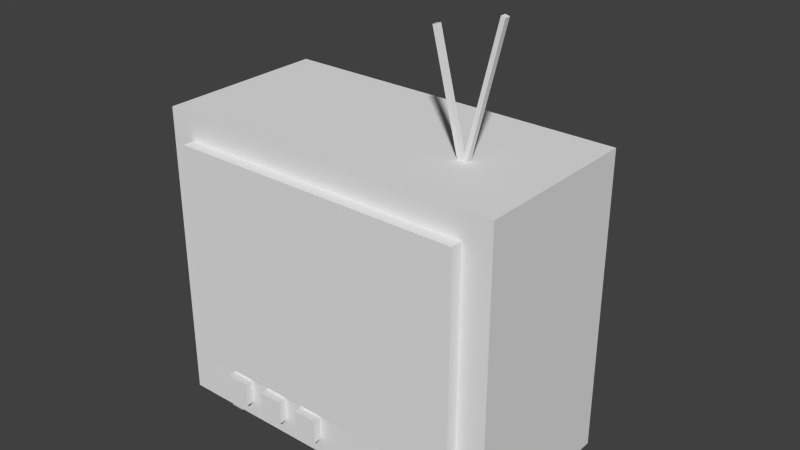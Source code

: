 # Source: video.blend  (saved by Blender 2.76.0; exported with 4.5.12 LTS)
import bpy
from mathutils import Matrix  # noqa: F401  (used for matrix-valued properties, if any)

bpy.ops.wm.read_factory_settings(use_empty=True)
scene = bpy.context.scene
scene.name = 'Scene'

# ---- collections
col_collection_1 = bpy.data.collections.new('Collection 1'); scene.collection.children.link(col_collection_1)

# ---- world
world_world = bpy.data.worlds.new('World'); scene.world = world_world
world_world.color = (0.05088, 0.05088, 0.05088)
world_world.use_sun_shadow = False
world_world.sun_shadow_jitter_overblur = 0.0
world_world.cycles.sampling_method = 'MANUAL'
world_world.cycles.sample_map_resolution = 256

# ---- meshes
me_cube_011 = bpy.data.meshes.new('Cube.011')
me_cube_011.from_pydata([(-1.0, -1.0, -1.0), (-1.0, -1.0, 1.0), (-1.0, 1.0, -1.0), (-1.0, 1.0, 1.0), (1.0, -1.0, -1.0), (1.0, -1.0, 1.0), (1.0, 1.0, -1.0), (1.0, 1.0, 1.0)], [], [(1, 3, 2, 0), (3, 7, 6, 2), (7, 5, 4, 6), (5, 1, 0, 4), (0, 2, 6, 4), (5, 7, 3, 1)])
_uv = me_cube_011.uv_layers.new(name='UVMap')
_uv.uv.foreach_set('vector', [0.5796, 0.6753, 0.7056, 0.6753, 0.7056, 0.8013, 0.5796, 0.8013, 0.5796, 0.6753, 0.7056, 0.6753, 0.7056, 0.8013, 0.5796, 0.8013, 0.5796, 0.6753, 0.7056, 0.6753, 0.7056, 0.8013, 0.5796, 0.8013, 0.5796, 0.6753, 0.7056, 0.6753, 0.7056, 0.8013, 0.5796, 0.8013, 0.5796, 0.6753, 0.7056, 0.6753, 0.7056, 0.8013, 0.5796, 0.8013, 0.5796, 0.6753, 0.7056, 0.6753, 0.7056, 0.8013, 0.5796, 0.8013])
me_cube_011.use_remesh_preserve_volume = False
me_cube_011.use_remesh_preserve_attributes = False
me_cube_011.use_mirror_vertex_groups = False
me_cube_011.update()
me_cube_010 = bpy.data.meshes.new('Cube.010')
me_cube_010.from_pydata([(-1.0, -1.0, -1.0), (-1.0, -1.0, 1.0), (-1.0, 1.0, -1.0), (-1.0, 1.0, 1.0), (1.0, -1.0, -1.0), (1.0, -1.0, 1.0), (1.0, 1.0, -1.0), (1.0, 1.0, 1.0)], [], [(1, 3, 2, 0), (3, 7, 6, 2), (7, 5, 4, 6), (5, 1, 0, 4), (0, 2, 6, 4), (5, 7, 3, 1)])
_uv = me_cube_010.uv_layers.new(name='UVMap')
_uv.uv.foreach_set('vector', [0.2975, 0.6744, 0.4564, 0.6744, 0.4564, 0.8334, 0.2975, 0.8334, 0.2975, 0.6744, 0.4564, 0.6744, 0.4564, 0.8334, 0.2975, 0.8334, 0.2975, 0.6744, 0.4564, 0.6744, 0.4564, 0.8334, 0.2975, 0.8334, 0.2975, 0.6744, 0.4564, 0.6744, 0.4564, 0.8334, 0.2975, 0.8334, 0.2975, 0.6744, 0.4564, 0.6744, 0.4564, 0.8334, 0.2975, 0.8334, 0.2975, 0.6744, 0.4564, 0.6744, 0.4564, 0.8334, 0.2975, 0.8334])
me_cube_010.use_remesh_preserve_volume = False
me_cube_010.use_remesh_preserve_attributes = False
me_cube_010.use_mirror_vertex_groups = False
me_cube_010.update()
me_cube_009 = bpy.data.meshes.new('Cube.009')
me_cube_009.from_pydata([(-1.0, -1.0, -1.0), (-1.0, -1.0, 1.0), (-1.0, 1.0, -1.0), (-1.0, 1.0, 1.0), (1.0, -1.0, -1.0), (1.0, -1.0, 1.0), (1.0, 1.0, -1.0), (1.0, 1.0, 1.0)], [], [(1, 3, 2, 0), (3, 7, 6, 2), (7, 5, 4, 6), (5, 1, 0, 4), (0, 2, 6, 4), (5, 7, 3, 1)])
_uv = me_cube_009.uv_layers.new(name='UVMap')
_uv.uv.foreach_set('vector', [0.05853, 0.6894, 0.1954, 0.6894, 0.1954, 0.8262, 0.05853, 0.8262, 0.05853, 0.6894, 0.1954, 0.6894, 0.1954, 0.8262, 0.05853, 0.8262, 0.05853, 0.6894, 0.1954, 0.6894, 0.1954, 0.8262, 0.05853, 0.8262, 0.05853, 0.6894, 0.1954, 0.6894, 0.1954, 0.8262, 0.05853, 0.8262, 0.05853, 0.6894, 0.1954, 0.6894, 0.1954, 0.8262, 0.05853, 0.8262, 0.05853, 0.6894, 0.1954, 0.6894, 0.1954, 0.8262, 0.05853, 0.8262])
me_cube_009.use_remesh_preserve_volume = False
me_cube_009.use_remesh_preserve_attributes = False
me_cube_009.use_mirror_vertex_groups = False
me_cube_009.update()
me_screen = bpy.data.meshes.new('screen')
me_screen.from_pydata([(-1.0, -1.0, -1.0), (-1.0, -1.0, 1.0), (-1.0, 1.0, -1.0), (-1.0, 1.0, 1.0), (1.0, -1.0, -1.0), (1.0, -1.0, 1.0), (1.0, 1.0, -1.0), (1.0, 1.0, 1.0)], [], [(1, 3, 2, 0), (3, 7, 6, 2), (7, 5, 4, 6), (5, 1, 0, 4), (0, 2, 6, 4), (5, 7, 3, 1)])
_uv = me_screen.uv_layers.new(name='UVMap')
_uv.uv.foreach_set('vector', [0.8, 0.1457, 0.9539, 0.1457, 0.9539, 0.2996, 0.8, 0.2996, 0.8, 0.1457, 0.9539, 0.1457, 0.9539, 0.2996, 0.8, 0.2996, 0.8, 0.1457, 0.9539, 0.1457, 0.9539, 0.2996, 0.8, 0.2996, 0.8, 0.1457, 0.9539, 0.1457, 0.9539, 0.2996, 0.8, 0.2996, 0.8, 0.1457, 0.9539, 0.1457, 0.9539, 0.2996, 0.8, 0.2996, 0.8, 0.1457, 0.9539, 0.1457, 0.9539, 0.2996, 0.8, 0.2996])
me_screen.use_remesh_preserve_volume = False
me_screen.use_remesh_preserve_attributes = False
me_screen.use_mirror_vertex_groups = False
me_screen.update()
me_cube_008 = bpy.data.meshes.new('Cube.008')
me_cube_008.from_pydata([(-1.0, -1.0, 0.0), (0.9696, -2.076, 1.329), (-1.0, 1.0, 0.0), (0.9696, 2.076, 1.329), (1.0, -1.0, 0.0), (5.121, -2.076, 1.329), (1.0, 1.0, 0.0), (5.121, 2.076, 1.329)], [], [(1, 3, 2, 0), (3, 7, 6, 2), (7, 5, 4, 6), (5, 1, 0, 4), (0, 2, 6, 4), (5, 7, 3, 1)])
_uv = me_cube_008.uv_layers.new(name='UVMap')
_uv.uv.foreach_set('vector', [0.5432, 0.2072, 0.7068, 0.2072, 0.7068, 0.3709, 0.5432, 0.3709, 0.5432, 0.2072, 0.7068, 0.2072, 0.7068, 0.3709, 0.5432, 0.3709, 0.5432, 0.2072, 0.7068, 0.2072, 0.7068, 0.3709, 0.5432, 0.3709, 0.5432, 0.2072, 0.7068, 0.2072, 0.7068, 0.3709, 0.5432, 0.3709, 0.5432, 0.2072, 0.7068, 0.2072, 0.7068, 0.3709, 0.5432, 0.3709, 0.5432, 0.2072, 0.7068, 0.2072, 0.7068, 0.3709, 0.5432, 0.3709])
me_cube_008.use_remesh_preserve_volume = False
me_cube_008.use_remesh_preserve_attributes = False
me_cube_008.use_mirror_vertex_groups = False
me_cube_008.update()
me_cube_007 = bpy.data.meshes.new('Cube.007')
me_cube_007.from_pydata([(-1.0, -1.0, 0.0), (0.9696, -2.076, 1.329), (-1.0, 1.0, 0.0), (0.9696, 2.076, 1.329), (1.0, -1.0, 0.0), (5.121, -2.076, 1.329), (1.0, 1.0, 0.0), (5.121, 2.076, 1.329)], [], [(1, 3, 2, 0), (3, 7, 6, 2), (7, 5, 4, 6), (5, 1, 0, 4), (0, 2, 6, 4), (5, 7, 3, 1)])
_uv = me_cube_007.uv_layers.new(name='UVMap')
_uv.uv.foreach_set('vector', [0.5763, 0.2443, 0.7049, 0.2443, 0.7049, 0.3729, 0.5763, 0.3729, 0.5763, 0.2443, 0.7049, 0.2443, 0.7049, 0.3729, 0.5763, 0.3729, 0.5763, 0.2443, 0.7049, 0.2443, 0.7049, 0.3729, 0.5763, 0.3729, 0.5763, 0.2443, 0.7049, 0.2443, 0.7049, 0.3729, 0.5763, 0.3729, 0.5763, 0.2443, 0.7049, 0.2443, 0.7049, 0.3729, 0.5763, 0.3729, 0.5763, 0.2443, 0.7049, 0.2443, 0.7049, 0.3729, 0.5763, 0.3729])
me_cube_007.use_remesh_preserve_volume = False
me_cube_007.use_remesh_preserve_attributes = False
me_cube_007.use_mirror_vertex_groups = False
me_cube_007.update()
me_cube_006 = bpy.data.meshes.new('Cube.006')
me_cube_006.from_pydata([(-1.0, -1.0, 0.0), (0.9696, -2.076, 1.329), (-1.0, 1.0, 0.0), (0.9696, 2.076, 1.329), (1.0, -1.0, 0.0), (5.121, -2.076, 1.329), (1.0, 1.0, 0.0), (5.121, 2.076, 1.329)], [], [(1, 3, 2, 0), (3, 7, 6, 2), (7, 5, 4, 6), (5, 1, 0, 4), (0, 2, 6, 4), (5, 7, 3, 1)])
_uv = me_cube_006.uv_layers.new(name='UVMap')
_uv.uv.foreach_set('vector', [0.5496, 0.2019, 0.6848, 0.2019, 0.6848, 0.3371, 0.5496, 0.3371, 0.5496, 0.2019, 0.6848, 0.2019, 0.6848, 0.3371, 0.5496, 0.3371, 0.5496, 0.2019, 0.6848, 0.2019, 0.6848, 0.3371, 0.5496, 0.3371, 0.5496, 0.2019, 0.6848, 0.2019, 0.6848, 0.3371, 0.5496, 0.3371, 0.5496, 0.2019, 0.6848, 0.2019, 0.6848, 0.3371, 0.5496, 0.3371, 0.5496, 0.2019, 0.6848, 0.2019, 0.6848, 0.3371, 0.5496, 0.3371])
me_cube_006.use_remesh_preserve_volume = False
me_cube_006.use_remesh_preserve_attributes = False
me_cube_006.use_mirror_vertex_groups = False
me_cube_006.update()
me_cube_005 = bpy.data.meshes.new('Cube.005')
me_cube_005.from_pydata([(-1.0, -1.0, 0.0), (0.9696, -2.076, 1.329), (-1.0, 1.0, 0.0), (0.9696, 2.076, 1.329), (1.0, -1.0, 0.0), (5.121, -2.076, 1.329), (1.0, 1.0, 0.0), (5.121, 2.076, 1.329)], [], [(1, 3, 2, 0), (3, 7, 6, 2), (7, 5, 4, 6), (5, 1, 0, 4), (0, 2, 6, 4), (5, 7, 3, 1)])
_uv = me_cube_005.uv_layers.new(name='UVMap')
_uv.uv.foreach_set('vector', [0.5766, 0.2036, 0.6773, 0.2036, 0.6773, 0.3042, 0.5766, 0.3042, 0.5766, 0.2036, 0.6773, 0.2036, 0.6773, 0.3042, 0.5766, 0.3042, 0.5766, 0.2036, 0.6773, 0.2036, 0.6773, 0.3042, 0.5766, 0.3042, 0.5766, 0.2036, 0.6773, 0.2036, 0.6773, 0.3042, 0.5766, 0.3042, 0.5766, 0.2036, 0.6773, 0.2036, 0.6773, 0.3042, 0.5766, 0.3042, 0.5766, 0.2036, 0.6773, 0.2036, 0.6773, 0.3042, 0.5766, 0.3042])
me_cube_005.use_remesh_preserve_volume = False
me_cube_005.use_remesh_preserve_attributes = False
me_cube_005.use_mirror_vertex_groups = False
me_cube_005.update()
me_cube_004 = bpy.data.meshes.new('Cube.004')
me_cube_004.from_pydata([(-1.0, -1.0, -1.0), (-1.0, -1.0, 1.0), (-1.0, 1.0, -1.0), (-1.0, 1.0, 1.0), (1.0, -1.0, -1.0), (1.0, -1.0, 1.0), (1.0, 1.0, -1.0), (1.0, 1.0, 1.0)], [], [(1, 3, 2, 0), (3, 7, 6, 2), (7, 5, 4, 6), (5, 1, 0, 4), (0, 2, 6, 4), (5, 7, 3, 1)])
_uv = me_cube_004.uv_layers.new(name='UVMap')
_uv.uv.foreach_set('vector', [0.04698, 0.1446, 0.1874, 0.1446, 0.1874, 0.2851, 0.04698, 0.2851, 0.04698, 0.1446, 0.1874, 0.1446, 0.1874, 0.2851, 0.04698, 0.2851, 0.04698, 0.1446, 0.1874, 0.1446, 0.1874, 0.2851, 0.04698, 0.2851, 0.04698, 0.1446, 0.1874, 0.1446, 0.1874, 0.2851, 0.04698, 0.2851, 0.04698, 0.1446, 0.1874, 0.1446, 0.1874, 0.2851, 0.04698, 0.2851, 0.04698, 0.1446, 0.1874, 0.1446, 0.1874, 0.2851, 0.04698, 0.2851])
me_cube_004.use_remesh_preserve_volume = False
me_cube_004.use_remesh_preserve_attributes = False
me_cube_004.use_mirror_vertex_groups = False
me_cube_004.update()
me_cube_003 = bpy.data.meshes.new('Cube.003')
me_cube_003.from_pydata([(-1.0, -1.0, -1.0), (-1.0, -1.0, 1.0), (-1.0, 1.0, -1.0), (-1.0, 1.0, 1.0), (1.0, -1.0, -1.0), (1.0, -1.0, 1.0), (1.0, 1.0, -1.0), (1.0, 1.0, 1.0)], [], [(1, 3, 2, 0), (3, 7, 6, 2), (7, 5, 4, 6), (5, 1, 0, 4), (0, 2, 6, 4), (5, 7, 3, 1)])
_uv = me_cube_003.uv_layers.new(name='UVMap')
_uv.uv.foreach_set('vector', [0.05666, 0.209, 0.1855, 0.209, 0.1855, 0.3379, 0.05666, 0.3379, 0.05666, 0.209, 0.1855, 0.209, 0.1855, 0.3379, 0.05666, 0.3379, 0.05666, 0.209, 0.1855, 0.209, 0.1855, 0.3379, 0.05666, 0.3379, 0.05666, 0.209, 0.1855, 0.209, 0.1855, 0.3379, 0.05666, 0.3379, 0.05666, 0.209, 0.1855, 0.209, 0.1855, 0.3379, 0.05666, 0.3379, 0.05666, 0.209, 0.1855, 0.209, 0.1855, 0.3379, 0.05666, 0.3379])
me_cube_003.use_remesh_preserve_volume = False
me_cube_003.use_remesh_preserve_attributes = False
me_cube_003.use_mirror_vertex_groups = False
me_cube_003.update()
me_cube_002 = bpy.data.meshes.new('Cube.002')
me_cube_002.from_pydata([(-1.0, -1.0, 0.0), (-1.0, -1.0, 2.0), (-0.6412, 1.488, 0.4411), (-0.6412, 1.488, 1.724), (1.0, -1.0, 0.0), (1.0, -1.0, 2.0), (0.6412, 1.488, 0.4411), (0.6412, 1.488, 1.724)], [], [(1, 3, 2, 0), (3, 7, 6, 2), (7, 5, 4, 6), (5, 1, 0, 4), (0, 2, 6, 4), (5, 7, 3, 1)])
_uv = me_cube_002.uv_layers.new(name='UVMap')
_uv.uv.foreach_set('vector', [0.05175, 0.208, 0.1982, 0.208, 0.1982, 0.3545, 0.05175, 0.3545, 0.05175, 0.208, 0.1982, 0.208, 0.1982, 0.3545, 0.05175, 0.3545, 0.05175, 0.208, 0.1982, 0.208, 0.1982, 0.3545, 0.05175, 0.3545, 0.05175, 0.208, 0.1982, 0.208, 0.1982, 0.3545, 0.05175, 0.3545, 0.05175, 0.208, 0.1982, 0.208, 0.1982, 0.3545, 0.05175, 0.3545, 0.05175, 0.208, 0.1982, 0.208, 0.1982, 0.3545, 0.05175, 0.3545])
me_cube_002.use_remesh_preserve_volume = False
me_cube_002.use_remesh_preserve_attributes = False
me_cube_002.use_mirror_vertex_groups = False
me_cube_002.update()
me_cube_001 = bpy.data.meshes.new('Cube.001')
me_cube_001.from_pydata([(-1.0, -1.0, 0.0), (-1.0, -1.0, 2.0), (-1.0, 1.0, 0.0), (-1.0, 1.0, 2.0), (1.0, -1.0, 0.0), (1.0, -1.0, 2.0), (1.0, 1.0, 0.0), (1.0, 1.0, 2.0)], [], [(1, 3, 2, 0), (3, 7, 6, 2), (7, 5, 4, 6), (5, 1, 0, 4), (0, 2, 6, 4), (5, 7, 3, 1)])
_uv = me_cube_001.uv_layers.new(name='UVMap')
_uv.uv.foreach_set('vector', [0.783, 0.6482, 0.9631, 0.6482, 0.9631, 0.8283, 0.783, 0.8283, 0.783, 0.6482, 0.9631, 0.6482, 0.9631, 0.8283, 0.783, 0.8283, 0.783, 0.6482, 0.9631, 0.6482, 0.9631, 0.8283, 0.783, 0.8283, 0.783, 0.6482, 0.9631, 0.6482, 0.9631, 0.8283, 0.783, 0.8283, 0.783, 0.6482, 0.9631, 0.6482, 0.9631, 0.8283, 0.783, 0.8283, 0.783, 0.6482, 0.9631, 0.6482, 0.9631, 0.8283, 0.783, 0.8283])
me_cube_001.use_remesh_preserve_volume = False
me_cube_001.use_remesh_preserve_attributes = False
me_cube_001.use_mirror_vertex_groups = False
me_cube_001.update()

# ---- objects
ob_cube_011 = bpy.data.objects.new('Cube.011', me_cube_011)
ob_cube_010 = bpy.data.objects.new('Cube.010', me_cube_010)
ob_cube_009 = bpy.data.objects.new('Cube.009', me_cube_009)
ob_screen = bpy.data.objects.new('screen', me_screen)
ob_cube_007 = bpy.data.objects.new('Cube.007', me_cube_008)
ob_cube_006 = bpy.data.objects.new('Cube.006', me_cube_007)
ob_cube_005 = bpy.data.objects.new('Cube.005', me_cube_006)
ob_cube_004 = bpy.data.objects.new('Cube.004', me_cube_005)
ob_cube_003 = bpy.data.objects.new('Cube.003', me_cube_004)
ob_cube_002 = bpy.data.objects.new('Cube.002', me_cube_003)
ob_cube_001 = bpy.data.objects.new('Cube.001', me_cube_002)
ob_cube = bpy.data.objects.new('Cube', me_cube_001)

# ---- transforms, parenting, visibility, modifiers, constraints
ob_cube_011.location = (-0.03007, -0.1788, 0.1552)
ob_cube_011.scale = (0.03202, 0.03202, 0.03202)
ob_cube_011.lineart.crease_threshold = 0.0
ob_cube_010.location = (-0.1488, -0.1788, 0.1552)
ob_cube_010.scale = (0.03202, 0.03202, 0.03202)
ob_cube_010.lineart.crease_threshold = 0.0
ob_cube_009.location = (-0.2676, -0.1788, 0.1552)
ob_cube_009.scale = (0.03202, 0.03202, 0.03202)
ob_cube_009.lineart.crease_threshold = 0.0
ob_screen.location = (0.01499, -0.2027, 0.5171)
ob_screen.scale = (0.3958, 0.01777, 0.2919)
ob_screen.lineart.crease_threshold = 0.0
ob_cube_007.location = (-0.3782, 0.1391, 0.0)
ob_cube_007.scale = (0.01958, 0.02548, 0.07537)
ob_cube_007.lineart.crease_threshold = 0.0
ob_cube_006.location = (0.4079, 0.1391, 0.0)
ob_cube_006.rotation_euler = (0.0, -0.0, 3.142)
ob_cube_006.scale = (0.01958, 0.02548, 0.07537)
ob_cube_006.lineart.crease_threshold = 0.0
ob_cube_005.location = (0.4079, -0.09715, 0.0)
ob_cube_005.rotation_euler = (0.0, -0.0, 3.142)
ob_cube_005.scale = (0.01958, 0.02548, 0.07537)
ob_cube_005.lineart.crease_threshold = 0.0
ob_cube_004.location = (-0.3782, -0.09715, 0.0)
ob_cube_004.scale = (0.01958, 0.02548, 0.07537)
ob_cube_004.lineart.crease_threshold = 0.0
ob_cube_003.location = (0.242, 0.0, 0.9746)
ob_cube_003.rotation_euler = (0.0, -0.2477, 0.0)
ob_cube_003.scale = (0.005739, 0.007319, 0.1944)
ob_cube_003.lineart.crease_threshold = 0.0
ob_cube_002.location = (0.3155, 0.0, 1.021)
ob_cube_002.rotation_euler = (0.0, 0.243, 0.0)
ob_cube_002.scale = (0.005735, 0.007319, 0.1945)
ob_cube_002.lineart.crease_threshold = 0.0
ob_cube_001.location = (0.01896, 0.2366, 0.2258)
ob_cube_001.scale = (0.3562, 0.1144, 0.3051)
ob_cube_001.lineart.crease_threshold = 0.0
ob_cube.location = (0.01896, 0.03797, 0.07897)
ob_cube.scale = (0.4674, 0.227, 0.4003)
ob_cube.lineart.crease_threshold = 0.0

# ---- collection membership
col_collection_1.objects.link(ob_cube_011)
col_collection_1.objects.link(ob_cube_010)
col_collection_1.objects.link(ob_cube_009)
col_collection_1.objects.link(ob_screen)
col_collection_1.objects.link(ob_cube_007)
col_collection_1.objects.link(ob_cube_006)
col_collection_1.objects.link(ob_cube_005)
col_collection_1.objects.link(ob_cube_004)
col_collection_1.objects.link(ob_cube_003)
col_collection_1.objects.link(ob_cube_002)
col_collection_1.objects.link(ob_cube_001)
col_collection_1.objects.link(ob_cube)

# ---- scene / render settings (as saved in the file)
scene.frame_start = 1; scene.frame_end = 250; scene.frame_set(1)
scene.render.engine = 'BLENDER_EEVEE_NEXT'
scene.render.resolution_percentage = 50
scene.render.dither_intensity = 0.0
scene.cycles.use_denoising = False
scene.cycles.samples = 10
scene.cycles.sampling_pattern = 'TABULATED_SOBOL'
scene.cycles.light_sampling_threshold = 0.0
scene.cycles.use_adaptive_sampling = False
scene.cycles.use_light_tree = False
scene.cycles.blur_glossy = 0.0
scene.cycles.pixel_filter_type = 'GAUSSIAN'
scene.cycles.sample_clamp_indirect = 0.0
scene.view_settings.view_transform = 'Standard'
bpy.context.view_layer.update()

# ---- added for rendering (the .blend has no active camera and no usable light): camera, sun
cam_auto = bpy.data.cameras.new('AutoCamera')
cam_auto.lens = 50.0
cam_auto.sensor_width = 36.0
cam_auto.clip_end = 1000.0
ob_auto_camera = bpy.data.objects.new('AutoCamera', cam_auto)
scene.collection.objects.link(ob_auto_camera)
ob_auto_camera.location = (1.54902, -1.74291, 1.82975)
ob_auto_camera.rotation_euler = (1.09748, -7.21219e-08, 0.694738)
scene.camera = ob_auto_camera
light_auto_sun = bpy.data.lights.new('AutoSun', 'SUN')
light_auto_sun.energy = 3.0
light_auto_sun.angle = 0.0523599
ob_auto_sun = bpy.data.objects.new('AutoSun', light_auto_sun)
scene.collection.objects.link(ob_auto_sun)
ob_auto_sun.rotation_euler = (0.872665, 0.174533, 0.523599)
bpy.context.view_layer.update()

